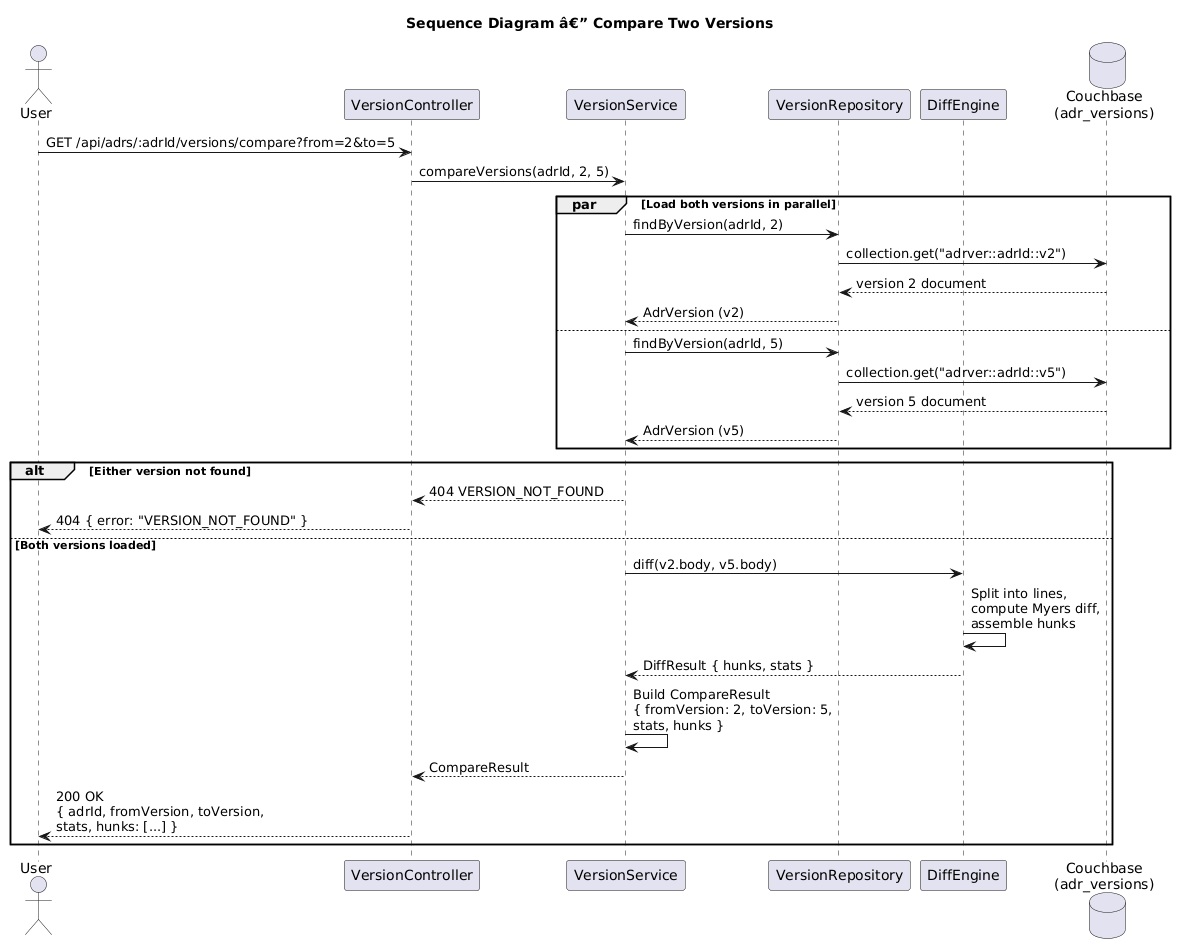

The diagram above was rendered by PlantUML. Its source (embedded in the PNG):
@startuml
title Sequence Diagram â€” Compare Two Versions

actor "User" as User
participant "VersionController" as Ctrl
participant "VersionService" as Svc
participant "VersionRepository" as Repo
participant "DiffEngine" as Diff
database "Couchbase\n(adr_versions)" as CB

User -> Ctrl : GET /api/adrs/:adrId/versions/compare?from=2&to=5
Ctrl -> Svc : compareVersions(adrId, 2, 5)

par Load both versions in parallel
    Svc -> Repo : findByVersion(adrId, 2)
    Repo -> CB : collection.get("adrver::adrId::v2")
    CB --> Repo : version 2 document
    Repo --> Svc : AdrVersion (v2)
also
    Svc -> Repo : findByVersion(adrId, 5)
    Repo -> CB : collection.get("adrver::adrId::v5")
    CB --> Repo : version 5 document
    Repo --> Svc : AdrVersion (v5)
end

alt Either version not found
    Svc --> Ctrl : 404 VERSION_NOT_FOUND
    Ctrl --> User : 404 { error: "VERSION_NOT_FOUND" }
else Both versions loaded
    Svc -> Diff : diff(v2.body, v5.body)
    Diff -> Diff : Split into lines,\ncompute Myers diff,\nassemble hunks
    Diff --> Svc : DiffResult { hunks, stats }

    Svc -> Svc : Build CompareResult\n{ fromVersion: 2, toVersion: 5,\nstats, hunks }

    Svc --> Ctrl : CompareResult
    Ctrl --> User : 200 OK\n{ adrId, fromVersion, toVersion,\nstats, hunks: [...] }
end
@enduml